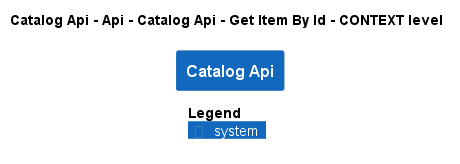

The diagram above was rendered by PlantUML. Its source (embedded in the PNG):
@startuml
!pragma layout smetana
!include ..\..\..\..\..\..\..\..\.c4s\C4_Context.puml

AddElementTag("state:new", $bgColor=green, $fontColor=#ffffff, $borderColor=green, $shadowing="False")
AddElementTag("state:changed", $bgColor=orange, $fontColor=#ffffff, $borderColor=orange, $shadowing="False")
AddElementTag("state:removed", $bgColor=red, $fontColor=#ffffff, $borderColor=red, $shadowing="False")

AddRelTag("state:new", $textColor=green, $lineColor=green)
AddRelTag("state:changed", $textColor=orange, $lineColor=orange)
AddRelTag("state:removed", $textColor=red, $lineColor=red)

SHOW_PERSON_PORTRAIT()
LAYOUT_TOP_DOWN()

skinparam linetype polyline

title Catalog Api - Api - Catalog Api - Get Item By Id - CONTEXT level

System(dotnet.eShop.Architecture.SoftwareSystems.CatalogApi, "Catalog Api", "")



SHOW_LEGEND()
@enduml